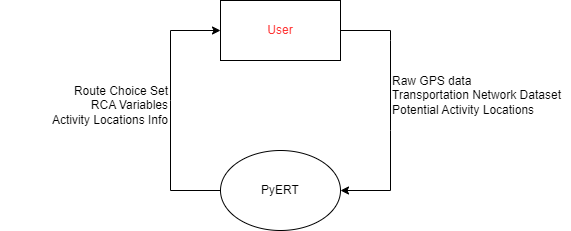

The diagram above was exported from draw.io. Its source (the exported page's mxGraphModel, read from the mxfile embedded in the PNG):
<mxGraphModel dx="1050" dy="619" grid="1" gridSize="10" guides="1" tooltips="1" connect="1" arrows="1" fold="1" page="1" pageScale="1" pageWidth="827" pageHeight="1169" math="0" shadow="0">
  <root>
    <mxCell id="0" />
    <mxCell id="1" parent="0" />
    <mxCell id="bne0UB-OpS9tP1fD0ns0-1" value="&lt;font color=&quot;#ff3333&quot;&gt;User&lt;/font&gt;" style="rounded=0;whiteSpace=wrap;html=1;" parent="1" vertex="1">
      <mxGeometry x="330" y="180" width="120" height="60" as="geometry" />
    </mxCell>
    <mxCell id="bne0UB-OpS9tP1fD0ns0-2" value="PyERT" style="ellipse;whiteSpace=wrap;html=1;" parent="1" vertex="1">
      <mxGeometry x="330" y="330" width="120" height="80" as="geometry" />
    </mxCell>
    <mxCell id="bne0UB-OpS9tP1fD0ns0-3" value="" style="endArrow=classic;html=1;rounded=0;exitX=1;exitY=0.5;exitDx=0;exitDy=0;entryX=1;entryY=0.5;entryDx=0;entryDy=0;" parent="1" source="bne0UB-OpS9tP1fD0ns0-1" target="bne0UB-OpS9tP1fD0ns0-2" edge="1">
      <mxGeometry width="50" height="50" relative="1" as="geometry">
        <mxPoint x="390" y="320" as="sourcePoint" />
        <mxPoint x="440" y="270" as="targetPoint" />
        <Array as="points">
          <mxPoint x="500" y="210" />
          <mxPoint x="500" y="220" />
          <mxPoint x="500" y="310" />
          <mxPoint x="500" y="370" />
        </Array>
      </mxGeometry>
    </mxCell>
    <mxCell id="bne0UB-OpS9tP1fD0ns0-4" value="Raw GPS data&lt;br&gt;Transportation Network Dataset&lt;br&gt;Potential Activity Locations" style="text;html=1;strokeColor=none;fillColor=none;align=left;verticalAlign=middle;whiteSpace=wrap;rounded=0;" parent="1" vertex="1">
      <mxGeometry x="500" y="240" width="180" height="70" as="geometry" />
    </mxCell>
    <mxCell id="bne0UB-OpS9tP1fD0ns0-5" value="" style="endArrow=classic;html=1;rounded=0;entryX=0;entryY=0.5;entryDx=0;entryDy=0;exitX=0;exitY=0.5;exitDx=0;exitDy=0;" parent="1" source="bne0UB-OpS9tP1fD0ns0-2" target="bne0UB-OpS9tP1fD0ns0-1" edge="1">
      <mxGeometry width="50" height="50" relative="1" as="geometry">
        <mxPoint x="270" y="370" as="sourcePoint" />
        <mxPoint x="320" y="320" as="targetPoint" />
        <Array as="points">
          <mxPoint x="280" y="370" />
          <mxPoint x="280" y="280" />
          <mxPoint x="280" y="210" />
        </Array>
      </mxGeometry>
    </mxCell>
    <mxCell id="bne0UB-OpS9tP1fD0ns0-6" value="Route Choice Set&lt;br&gt;RCA Variables&lt;br&gt;Activity Locations Info" style="text;html=1;strokeColor=none;fillColor=none;align=right;verticalAlign=middle;whiteSpace=wrap;rounded=0;" parent="1" vertex="1">
      <mxGeometry x="110" y="250" width="170" height="70" as="geometry" />
    </mxCell>
  </root>
</mxGraphModel>